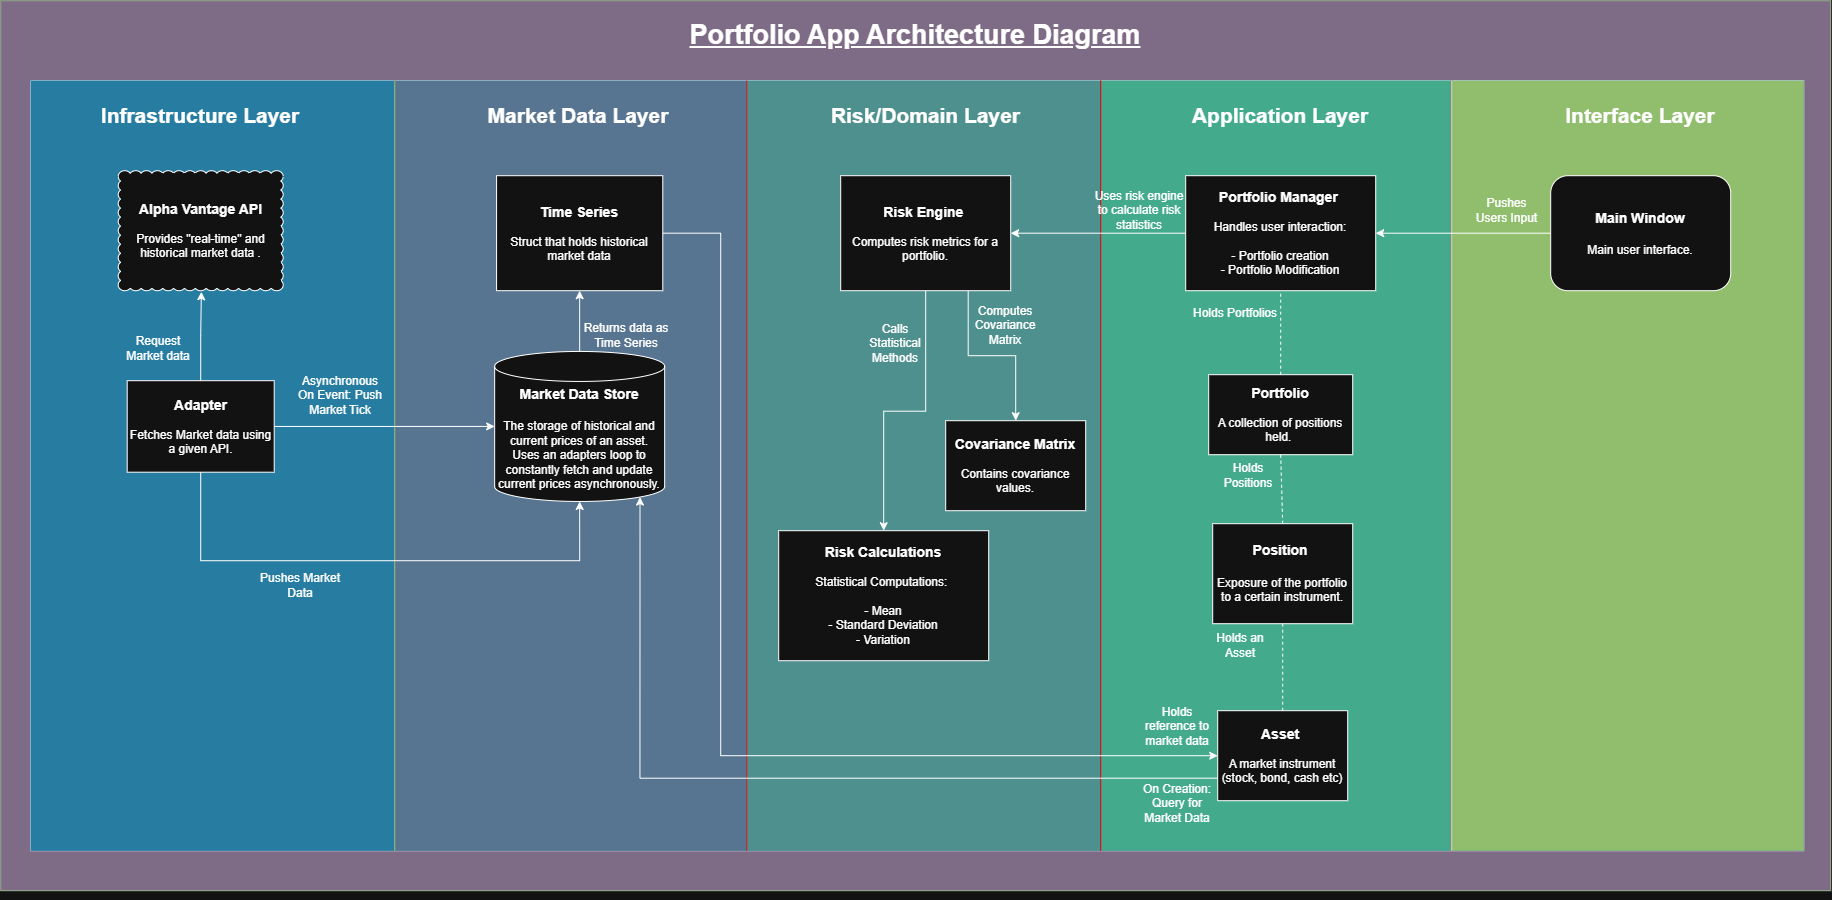

The diagram above was exported from draw.io. Its source (the exported page's mxGraphModel, read from the mxfile embedded in the PNG):
<mxGraphModel dx="2745" dy="1023" grid="1" gridSize="10" guides="1" tooltips="1" connect="1" arrows="1" fold="1" page="1" pageScale="1" pageWidth="827" pageHeight="1169" math="0" shadow="0">
  <root>
    <mxCell id="0" />
    <mxCell id="1" parent="0" />
    <mxCell id="uUqhTQdEAKMka36yJoO1-52" parent="1" style="rounded=0;whiteSpace=wrap;html=1;gradientDirection=west;fillColor=light-dark(#6D8764,#7E6C87);fontColor=#ffffff;strokeColor=#3A5431;" value="" vertex="1">
      <mxGeometry height="890" width="1830" x="-300" y="170" as="geometry" />
    </mxCell>
    <mxCell id="uUqhTQdEAKMka36yJoO1-117" parent="1" style="shape=table;startSize=0;container=1;collapsible=0;childLayout=tableLayout;fontSize=16;strokeColor=default;swimlaneLine=1;perimeterSpacing=2;swimlaneFillColor=none;gradientColor=none;fillColor=light-dark(#277DA1,#277DA1);" value="" vertex="1">
      <mxGeometry height="770" width="1773" x="-270" y="250" as="geometry" />
    </mxCell>
    <mxCell id="uUqhTQdEAKMka36yJoO1-118" parent="uUqhTQdEAKMka36yJoO1-117" style="shape=tableRow;horizontal=0;startSize=0;swimlaneHead=0;swimlaneBody=0;strokeColor=light-dark(#006EAF,#E70615);top=0;left=0;bottom=0;right=0;collapsible=0;dropTarget=0;fillColor=light-dark(#277DA1,#277DA1);points=[[0,0.5],[1,0.5]];portConstraint=eastwest;fontSize=16;fontColor=#ffffff;strokeWidth=5;gradientColor=none;swimlaneFillColor=none;" value="" vertex="1">
      <mxGeometry height="770" width="1773" as="geometry" />
    </mxCell>
    <mxCell id="uUqhTQdEAKMka36yJoO1-119" parent="uUqhTQdEAKMka36yJoO1-118" style="shape=partialRectangle;html=1;whiteSpace=wrap;connectable=0;strokeColor=inherit;overflow=hidden;fillColor=light-dark(#277DA1,#277DA1);top=0;left=0;bottom=0;right=0;pointerEvents=1;fontSize=16;" value="" vertex="1">
      <mxGeometry height="770" width="364" as="geometry">
        <mxRectangle height="770" width="364" as="alternateBounds" />
      </mxGeometry>
    </mxCell>
    <mxCell id="uUqhTQdEAKMka36yJoO1-155" parent="uUqhTQdEAKMka36yJoO1-118" style="shape=partialRectangle;html=1;whiteSpace=wrap;connectable=0;strokeColor=#005700;overflow=hidden;fillColor=light-dark(#577590,#577590);top=0;left=0;bottom=0;right=0;pointerEvents=1;fontSize=16;fontColor=#ffffff;" vertex="1">
      <mxGeometry height="770" width="352" x="364" as="geometry">
        <mxRectangle height="770" width="352" as="alternateBounds" />
      </mxGeometry>
    </mxCell>
    <mxCell id="uUqhTQdEAKMka36yJoO1-156" parent="uUqhTQdEAKMka36yJoO1-118" style="shape=partialRectangle;html=1;whiteSpace=wrap;connectable=0;strokeColor=inherit;overflow=hidden;fillColor=light-dark(#277DA1,#4D908E);top=0;left=0;bottom=0;right=0;pointerEvents=1;fontSize=16;" vertex="1">
      <mxGeometry height="770" width="354" x="716" as="geometry">
        <mxRectangle height="770" width="354" as="alternateBounds" />
      </mxGeometry>
    </mxCell>
    <mxCell id="uUqhTQdEAKMka36yJoO1-120" parent="uUqhTQdEAKMka36yJoO1-118" style="shape=partialRectangle;html=1;whiteSpace=wrap;connectable=0;strokeColor=inherit;overflow=hidden;fillColor=light-dark(#FFFFFF,#43AA8B);top=0;left=0;bottom=0;right=0;pointerEvents=1;fontSize=16;" value="" vertex="1">
      <mxGeometry height="770" width="351" x="1070" as="geometry">
        <mxRectangle height="770" width="351" as="alternateBounds" />
      </mxGeometry>
    </mxCell>
    <mxCell id="uUqhTQdEAKMka36yJoO1-121" parent="uUqhTQdEAKMka36yJoO1-118" style="shape=partialRectangle;html=1;whiteSpace=wrap;connectable=0;strokeColor=#6F0000;overflow=hidden;fillColor=light-dark(#A20025,#90BE6D);top=0;left=0;bottom=0;right=0;pointerEvents=1;fontSize=16;fontColor=#ffffff;" value="" vertex="1">
      <mxGeometry height="770" width="352" x="1421" as="geometry">
        <mxRectangle height="770" width="352" as="alternateBounds" />
      </mxGeometry>
    </mxCell>
    <mxCell id="uUqhTQdEAKMka36yJoO1-69" edge="1" parent="1" source="uUqhTQdEAKMka36yJoO1-94" style="edgeStyle=orthogonalEdgeStyle;rounded=0;orthogonalLoop=1;jettySize=auto;html=1;exitX=0.5;exitY=0;exitDx=0;exitDy=0;entryX=0.5;entryY=1;entryDx=0;entryDy=0;exitPerimeter=0;" target="uUqhTQdEAKMka36yJoO1-45">
      <mxGeometry relative="1" as="geometry">
        <mxPoint x="234.1300000000001" y="520" as="sourcePoint" />
      </mxGeometry>
    </mxCell>
    <mxCell id="uUqhTQdEAKMka36yJoO1-66" edge="1" parent="1" source="uUqhTQdEAKMka36yJoO1-31" style="edgeStyle=orthogonalEdgeStyle;rounded=0;orthogonalLoop=1;jettySize=auto;html=1;exitX=0;exitY=0.5;exitDx=0;exitDy=0;entryX=1;entryY=0.5;entryDx=0;entryDy=0;" target="uUqhTQdEAKMka36yJoO1-35">
      <mxGeometry relative="1" as="geometry" />
    </mxCell>
    <mxCell id="uUqhTQdEAKMka36yJoO1-31" parent="1" style="rounded=0;whiteSpace=wrap;html=1;" value="&lt;b&gt;&lt;font style=&quot;font-size: 14px;&quot;&gt;Portfolio Manager&lt;/font&gt;&lt;/b&gt;&amp;nbsp;&lt;div&gt;&lt;br&gt;&lt;/div&gt;&lt;div&gt;Handles user interaction:&lt;/div&gt;&lt;div&gt;&lt;br&gt;&lt;/div&gt;&lt;div&gt;- Portfolio creation&lt;/div&gt;&lt;div&gt;- Portfolio Modification&lt;/div&gt;" vertex="1">
      <mxGeometry height="115" width="190" x="885" y="345" as="geometry" />
    </mxCell>
    <mxCell id="uUqhTQdEAKMka36yJoO1-64" edge="1" parent="1" style="edgeStyle=orthogonalEdgeStyle;rounded=0;orthogonalLoop=1;jettySize=auto;html=1;entryX=0.5;entryY=0;entryDx=0;entryDy=0;" target="uUqhTQdEAKMka36yJoO1-36">
      <mxGeometry relative="1" as="geometry">
        <mxPoint x="625" y="460" as="sourcePoint" />
      </mxGeometry>
    </mxCell>
    <mxCell id="uUqhTQdEAKMka36yJoO1-65" edge="1" parent="1" source="uUqhTQdEAKMka36yJoO1-35" style="edgeStyle=orthogonalEdgeStyle;rounded=0;orthogonalLoop=1;jettySize=auto;html=1;exitX=0.75;exitY=1;exitDx=0;exitDy=0;entryX=0.5;entryY=0;entryDx=0;entryDy=0;" target="uUqhTQdEAKMka36yJoO1-43">
      <mxGeometry relative="1" as="geometry" />
    </mxCell>
    <mxCell id="uUqhTQdEAKMka36yJoO1-35" parent="1" style="rounded=0;whiteSpace=wrap;html=1;" value="&lt;font style=&quot;font-size: 14px;&quot;&gt;&lt;b&gt;Risk Engine&lt;/b&gt;&lt;/font&gt;&amp;nbsp;&lt;div&gt;&lt;br&gt;&lt;/div&gt;&lt;div&gt;Computes risk metrics for a portfolio.&lt;/div&gt;" vertex="1">
      <mxGeometry height="115" width="170" x="540" y="345" as="geometry" />
    </mxCell>
    <mxCell id="uUqhTQdEAKMka36yJoO1-36" parent="1" style="rounded=0;whiteSpace=wrap;html=1;" value="&lt;font style=&quot;font-size: 14px;&quot;&gt;&lt;b&gt;Risk Calculations&lt;/b&gt;&lt;/font&gt;&lt;div&gt;&lt;br&gt;&lt;div&gt;Statistical Computations:&amp;nbsp;&lt;/div&gt;&lt;/div&gt;&lt;div&gt;&lt;br&gt;&lt;/div&gt;&lt;div&gt;- Mean&lt;/div&gt;&lt;div&gt;- Standard Deviation&lt;/div&gt;&lt;div&gt;- Variation&lt;/div&gt;" vertex="1">
      <mxGeometry height="130" width="210" x="478" y="700" as="geometry" />
    </mxCell>
    <mxCell id="uUqhTQdEAKMka36yJoO1-71" edge="1" parent="1" source="uUqhTQdEAKMka36yJoO1-38" style="edgeStyle=orthogonalEdgeStyle;rounded=0;orthogonalLoop=1;jettySize=auto;html=1;exitX=0.5;exitY=1;exitDx=0;exitDy=0;entryX=0.5;entryY=1;entryDx=0;entryDy=0;entryPerimeter=0;" target="uUqhTQdEAKMka36yJoO1-94">
      <mxGeometry relative="1" as="geometry">
        <Array as="points">
          <mxPoint x="-100" y="730" />
          <mxPoint x="279" y="730" />
        </Array>
        <mxPoint x="234.1300000000001" y="640" as="targetPoint" />
      </mxGeometry>
    </mxCell>
    <mxCell id="uUqhTQdEAKMka36yJoO1-76" edge="1" parent="1" source="uUqhTQdEAKMka36yJoO1-38" style="edgeStyle=orthogonalEdgeStyle;rounded=0;orthogonalLoop=1;jettySize=auto;html=1;exitX=0.5;exitY=0;exitDx=0;exitDy=0;entryX=0.504;entryY=1.009;entryDx=0;entryDy=0;entryPerimeter=0;" target="uUqhTQdEAKMka36yJoO1-115">
      <mxGeometry relative="1" as="geometry">
        <mxPoint x="-106.50000000000045" y="470" as="targetPoint" />
      </mxGeometry>
    </mxCell>
    <mxCell id="uUqhTQdEAKMka36yJoO1-77" edge="1" parent="1" source="uUqhTQdEAKMka36yJoO1-38" style="edgeStyle=orthogonalEdgeStyle;rounded=0;orthogonalLoop=1;jettySize=auto;html=1;exitX=1;exitY=0.5;exitDx=0;exitDy=0;entryX=0;entryY=0.5;entryDx=0;entryDy=0;entryPerimeter=0;" target="uUqhTQdEAKMka36yJoO1-94">
      <mxGeometry relative="1" as="geometry">
        <mxPoint x="141.1300000000001" y="580" as="targetPoint" />
      </mxGeometry>
    </mxCell>
    <mxCell id="uUqhTQdEAKMka36yJoO1-38" parent="1" style="rounded=0;whiteSpace=wrap;html=1;" value="&lt;b&gt;&lt;font style=&quot;font-size: 14px;&quot;&gt;Adapter&lt;/font&gt;&lt;/b&gt;&lt;div&gt;&lt;br&gt;&lt;/div&gt;&lt;div&gt;Fetches Market data using a given API.&lt;/div&gt;" vertex="1">
      <mxGeometry height="91.5" width="147" x="-173.5" y="550" as="geometry" />
    </mxCell>
    <mxCell id="uUqhTQdEAKMka36yJoO1-41" parent="1" style="rounded=0;whiteSpace=wrap;html=1;" value="&lt;b&gt;&lt;font style=&quot;font-size: 14px;&quot;&gt;Portfolio&lt;/font&gt;&lt;/b&gt;&lt;div&gt;&lt;br&gt;&lt;/div&gt;&lt;div&gt;A collection of positions held.&amp;nbsp;&lt;/div&gt;" vertex="1">
      <mxGeometry height="80" width="144" x="908" y="544" as="geometry" />
    </mxCell>
    <mxCell id="uUqhTQdEAKMka36yJoO1-42" parent="1" style="rounded=0;whiteSpace=wrap;html=1;" value="&lt;b&gt;&lt;font style=&quot;font-size: 14px;&quot;&gt;Asset&amp;nbsp;&lt;/font&gt;&lt;/b&gt;&lt;div&gt;&lt;br&gt;&lt;/div&gt;&lt;div&gt;A market instrument (stock, bond, cash etc)&lt;/div&gt;" vertex="1">
      <mxGeometry height="90" width="130" x="917" y="880" as="geometry" />
    </mxCell>
    <mxCell id="uUqhTQdEAKMka36yJoO1-43" parent="1" style="rounded=0;whiteSpace=wrap;html=1;" value="&lt;b&gt;&lt;font style=&quot;font-size: 14px;&quot;&gt;Covariance Matrix&lt;/font&gt;&lt;/b&gt;&lt;div&gt;&lt;br&gt;&lt;/div&gt;&lt;div&gt;Contains covariance values.&lt;/div&gt;" vertex="1">
      <mxGeometry height="90" width="140" x="645" y="590" as="geometry" />
    </mxCell>
    <mxCell id="bvhoJEWXxifYGu47ALoV-19" edge="1" parent="1" source="uUqhTQdEAKMka36yJoO1-45" style="edgeStyle=orthogonalEdgeStyle;rounded=0;orthogonalLoop=1;jettySize=auto;html=1;exitX=1;exitY=0.5;exitDx=0;exitDy=0;entryX=0;entryY=0.5;entryDx=0;entryDy=0;" target="uUqhTQdEAKMka36yJoO1-42">
      <mxGeometry relative="1" as="geometry">
        <Array as="points">
          <mxPoint x="420" y="402.5" />
          <mxPoint x="420" y="925" />
        </Array>
      </mxGeometry>
    </mxCell>
    <mxCell id="uUqhTQdEAKMka36yJoO1-45" parent="1" style="rounded=0;whiteSpace=wrap;html=1;labelBackgroundColor=none;" value="&lt;b&gt;&lt;font style=&quot;font-size: 14px;&quot;&gt;Time Series&lt;/font&gt;&lt;/b&gt;&lt;div&gt;&lt;br&gt;&lt;/div&gt;&lt;div&gt;Struct that holds historical market data&lt;/div&gt;" vertex="1">
      <mxGeometry height="115" width="166.19" x="195.87" y="345" as="geometry" />
    </mxCell>
    <mxCell id="uUqhTQdEAKMka36yJoO1-57" parent="1" style="text;html=1;whiteSpace=wrap;strokeColor=none;fillColor=none;align=center;verticalAlign=middle;rounded=0;fontFamily=Helvetica;fontSize=21;fontColor=default;fontStyle=1;" value="Risk/Domain Layer" vertex="1">
      <mxGeometry height="30" width="205" x="522.5" y="270" as="geometry" />
    </mxCell>
    <mxCell id="uUqhTQdEAKMka36yJoO1-58" parent="1" style="text;html=1;whiteSpace=wrap;align=center;verticalAlign=middle;rounded=0;fontStyle=1;fontSize=21;fontColor=light-dark(#000000,#FFFFFF);" value="Market Data Layer" vertex="1">
      <mxGeometry height="50" width="195.87" x="180" y="260" as="geometry" />
    </mxCell>
    <mxCell id="uUqhTQdEAKMka36yJoO1-59" parent="1" style="text;html=1;whiteSpace=wrap;strokeColor=none;fillColor=none;align=center;verticalAlign=middle;rounded=0;fontFamily=Helvetica;fontSize=21;fontColor=default;fontStyle=1;" value="Application Layer" vertex="1">
      <mxGeometry height="30" width="180" x="890" y="270" as="geometry" />
    </mxCell>
    <mxCell id="uUqhTQdEAKMka36yJoO1-61" parent="1" style="text;html=1;whiteSpace=wrap;strokeColor=none;fillColor=none;align=center;verticalAlign=middle;rounded=0;fontStyle=5;fontSize=27;" value="Portfolio App Architecture Diagram" vertex="1">
      <mxGeometry height="30" width="490" x="370" y="190" as="geometry" />
    </mxCell>
    <mxCell id="uUqhTQdEAKMka36yJoO1-72" parent="1" style="text;html=1;whiteSpace=wrap;strokeColor=none;fillColor=none;align=center;verticalAlign=middle;rounded=0;fontFamily=Helvetica;fontSize=21;fontColor=default;fontStyle=1;" value="Infrastructure Layer" vertex="1">
      <mxGeometry height="30" width="220" x="-210" y="270" as="geometry" />
    </mxCell>
    <mxCell id="uUqhTQdEAKMka36yJoO1-78" parent="1" style="text;html=1;whiteSpace=wrap;strokeColor=none;fillColor=none;align=center;verticalAlign=middle;rounded=0;" value="Request Market data" vertex="1">
      <mxGeometry height="25" width="80" x="-182.5" y="505" as="geometry" />
    </mxCell>
    <mxCell id="uUqhTQdEAKMka36yJoO1-79" parent="1" style="text;html=1;whiteSpace=wrap;strokeColor=none;fillColor=none;align=center;verticalAlign=middle;rounded=0;" value="Asynchronous&lt;div&gt;On Event: Push Market Tick&lt;/div&gt;" vertex="1">
      <mxGeometry height="30" width="120" x="-20" y="550" as="geometry" />
    </mxCell>
    <mxCell id="uUqhTQdEAKMka36yJoO1-80" parent="1" style="text;html=1;whiteSpace=wrap;strokeColor=none;fillColor=none;align=center;verticalAlign=middle;rounded=0;" value="Pushes Market Data" vertex="1">
      <mxGeometry height="30" width="100" x="-50" y="740" as="geometry" />
    </mxCell>
    <mxCell id="uUqhTQdEAKMka36yJoO1-82" parent="1" style="text;html=1;whiteSpace=wrap;strokeColor=none;fillColor=none;align=center;verticalAlign=middle;rounded=0;" value="Returns data as Time Series" vertex="1">
      <mxGeometry height="50" width="100" x="275.87" y="480" as="geometry" />
    </mxCell>
    <mxCell id="uUqhTQdEAKMka36yJoO1-83" parent="1" style="text;html=1;whiteSpace=wrap;strokeColor=none;fillColor=none;align=center;verticalAlign=middle;rounded=0;" value="Calls Statistical Methods" vertex="1">
      <mxGeometry height="35" width="70" x="560" y="495" as="geometry" />
    </mxCell>
    <mxCell id="uUqhTQdEAKMka36yJoO1-84" parent="1" style="text;html=1;whiteSpace=wrap;strokeColor=none;fillColor=none;align=center;verticalAlign=middle;rounded=0;" value="Computes Covariance Matrix" vertex="1">
      <mxGeometry height="30" width="90" x="660" y="480" as="geometry" />
    </mxCell>
    <mxCell id="uUqhTQdEAKMka36yJoO1-85" parent="1" style="text;html=1;whiteSpace=wrap;strokeColor=none;fillColor=none;align=center;verticalAlign=middle;rounded=0;" value="Uses risk engine to calculate risk statistics" vertex="1">
      <mxGeometry height="40" width="92.5" x="792.5" y="360" as="geometry" />
    </mxCell>
    <mxCell id="uUqhTQdEAKMka36yJoO1-86" parent="1" style="text;html=1;whiteSpace=wrap;strokeColor=none;fillColor=none;align=center;verticalAlign=middle;rounded=0;" value="Holds Portfolios" vertex="1">
      <mxGeometry height="30" width="90" x="890" y="467.5" as="geometry" />
    </mxCell>
    <mxCell id="uUqhTQdEAKMka36yJoO1-87" parent="1" style="text;html=1;whiteSpace=wrap;strokeColor=none;fillColor=none;align=center;verticalAlign=middle;rounded=0;" value="Holds Positions" vertex="1">
      <mxGeometry height="30" width="80" x="908" y="630" as="geometry" />
    </mxCell>
    <mxCell id="uUqhTQdEAKMka36yJoO1-88" parent="1" style="text;html=1;whiteSpace=wrap;strokeColor=none;fillColor=none;align=center;verticalAlign=middle;rounded=0;fontFamily=Helvetica;fontSize=21;fontColor=default;fontStyle=1;" value="Interface Layer" vertex="1">
      <mxGeometry height="30" width="170" x="1255" y="270" as="geometry" />
    </mxCell>
    <mxCell id="uUqhTQdEAKMka36yJoO1-90" edge="1" parent="1" source="uUqhTQdEAKMka36yJoO1-101" style="edgeStyle=orthogonalEdgeStyle;rounded=0;orthogonalLoop=1;jettySize=auto;html=1;entryX=1;entryY=0.5;entryDx=0;entryDy=0;exitX=0;exitY=0.5;exitDx=0;exitDy=0;" target="uUqhTQdEAKMka36yJoO1-31">
      <mxGeometry relative="1" as="geometry">
        <mxPoint x="1130" y="420" as="sourcePoint" />
      </mxGeometry>
    </mxCell>
    <mxCell id="uUqhTQdEAKMka36yJoO1-91" parent="1" style="text;html=1;whiteSpace=wrap;strokeColor=none;fillColor=none;align=center;verticalAlign=middle;rounded=0;" value="Pushes Users Input" vertex="1">
      <mxGeometry height="20" width="69" x="1172" y="370" as="geometry" />
    </mxCell>
    <mxCell id="uUqhTQdEAKMka36yJoO1-94" parent="1" style="shape=cylinder3;whiteSpace=wrap;html=1;boundedLbl=1;backgroundOutline=1;size=15;" value="&lt;div&gt;&lt;span style=&quot;font-size: 14px;&quot;&gt;&lt;b&gt;Market Data Store&lt;/b&gt;&lt;/span&gt;&lt;/div&gt;&lt;div&gt;&lt;span style=&quot;font-size: 14px;&quot;&gt;&lt;b&gt;&lt;br&gt;&lt;/b&gt;&lt;/span&gt;&lt;/div&gt;The storage of historical and current prices of an asset. Uses an adapters loop to constantly fetch and update current prices asynchronously." vertex="1">
      <mxGeometry height="150" width="170" x="193.96" y="520.75" as="geometry" />
    </mxCell>
    <mxCell id="uUqhTQdEAKMka36yJoO1-101" parent="1" style="rounded=1;whiteSpace=wrap;html=1;fillColor=default;" value="&lt;div&gt;&lt;span style=&quot;font-size: 14px;&quot;&gt;&lt;b&gt;Main Window&lt;/b&gt;&lt;/span&gt;&lt;/div&gt;&lt;div&gt;&lt;span style=&quot;font-size: 14px;&quot;&gt;&lt;b&gt;&lt;br&gt;&lt;/b&gt;&lt;/span&gt;&lt;div&gt;Main user interface.&lt;/div&gt;&lt;/div&gt;" vertex="1">
      <mxGeometry height="115" width="180" x="1250" y="345" as="geometry" />
    </mxCell>
    <mxCell id="uUqhTQdEAKMka36yJoO1-115" parent="1" style="whiteSpace=wrap;html=1;shape=mxgraph.basic.cloud_rect" value="&lt;font style=&quot;font-size: 14px;&quot;&gt;&lt;b&gt;Alpha Vantage API&lt;/b&gt;&lt;/font&gt;&lt;div&gt;&lt;br&gt;&lt;div&gt;Provides &quot;real-time&quot; and historical market data .&lt;/div&gt;&lt;/div&gt;" vertex="1">
      <mxGeometry height="120" width="165" x="-182.5" y="340" as="geometry" />
    </mxCell>
    <mxCell id="uUqhTQdEAKMka36yJoO1-164" edge="1" parent="1" source="uUqhTQdEAKMka36yJoO1-41" style="endArrow=none;dashed=1;html=1;rounded=0;entryX=0.5;entryY=1;entryDx=0;entryDy=0;exitX=0.5;exitY=0;exitDx=0;exitDy=0;" target="uUqhTQdEAKMka36yJoO1-31" value="">
      <mxGeometry height="50" relative="1" width="50" as="geometry">
        <mxPoint x="590" y="540" as="sourcePoint" />
        <mxPoint x="640" y="490" as="targetPoint" />
      </mxGeometry>
    </mxCell>
    <mxCell id="uUqhTQdEAKMka36yJoO1-166" edge="1" parent="1" source="bvhoJEWXxifYGu47ALoV-1" style="endArrow=none;dashed=1;html=1;rounded=0;entryX=0.5;entryY=1;entryDx=0;entryDy=0;exitX=0.5;exitY=0;exitDx=0;exitDy=0;" target="uUqhTQdEAKMka36yJoO1-41" value="">
      <mxGeometry height="50" relative="1" width="50" as="geometry">
        <mxPoint x="590" y="540" as="sourcePoint" />
        <mxPoint x="640" y="490" as="targetPoint" />
      </mxGeometry>
    </mxCell>
    <mxCell id="bvhoJEWXxifYGu47ALoV-1" parent="1" style="rounded=0;whiteSpace=wrap;html=1;" value="&lt;b&gt;&lt;font style=&quot;font-size: 14px;&quot;&gt;Position&amp;nbsp;&lt;/font&gt;&lt;/b&gt;&lt;div&gt;&lt;span style=&quot;font-size: 14px;&quot;&gt;&lt;b&gt;&lt;br&gt;&lt;/b&gt;&lt;/span&gt;&lt;div&gt;&lt;span style=&quot;background-color: transparent; color: light-dark(rgb(0, 0, 0), rgb(255, 255, 255));&quot;&gt;Exposure of the portfolio to a certain instrument.&lt;/span&gt;&lt;/div&gt;&lt;/div&gt;" vertex="1">
      <mxGeometry height="100" width="140" x="912" y="693" as="geometry" />
    </mxCell>
    <mxCell id="bvhoJEWXxifYGu47ALoV-4" parent="1" style="text;html=1;whiteSpace=wrap;strokeColor=none;fillColor=none;align=center;verticalAlign=middle;rounded=0;" value="Holds an Asset" vertex="1">
      <mxGeometry height="30" width="80" x="900" y="800" as="geometry" />
    </mxCell>
    <mxCell id="bvhoJEWXxifYGu47ALoV-14" parent="1" style="text;html=1;whiteSpace=wrap;strokeColor=none;fillColor=none;align=center;verticalAlign=middle;rounded=0;" value="Holds reference to market data" vertex="1">
      <mxGeometry height="25" width="80" x="837" y="883" as="geometry" />
    </mxCell>
    <mxCell id="bvhoJEWXxifYGu47ALoV-15" edge="1" parent="1" source="uUqhTQdEAKMka36yJoO1-42" style="endArrow=none;dashed=1;html=1;rounded=0;entryX=0.5;entryY=1;entryDx=0;entryDy=0;exitX=0.5;exitY=0;exitDx=0;exitDy=0;" target="bvhoJEWXxifYGu47ALoV-1" value="">
      <mxGeometry height="50" relative="1" width="50" as="geometry">
        <mxPoint x="970" y="876" as="sourcePoint" />
        <mxPoint x="1020" y="826" as="targetPoint" />
      </mxGeometry>
    </mxCell>
    <mxCell id="bvhoJEWXxifYGu47ALoV-17" edge="1" parent="1" source="uUqhTQdEAKMka36yJoO1-42" style="edgeStyle=orthogonalEdgeStyle;rounded=0;orthogonalLoop=1;jettySize=auto;html=1;exitX=0;exitY=0.75;exitDx=0;exitDy=0;entryX=0.855;entryY=1;entryDx=0;entryDy=-4.35;entryPerimeter=0;" target="uUqhTQdEAKMka36yJoO1-94">
      <mxGeometry relative="1" as="geometry" />
    </mxCell>
    <mxCell id="bvhoJEWXxifYGu47ALoV-18" parent="1" style="text;html=1;whiteSpace=wrap;strokeColor=none;fillColor=none;align=center;verticalAlign=middle;rounded=0;" value="On Creation: Query for Market Data" vertex="1">
      <mxGeometry height="25" width="80" x="837" y="960" as="geometry" />
    </mxCell>
    <mxCell id="bvhoJEWXxifYGu47ALoV-20" edge="1" parent="1" source="uUqhTQdEAKMka36yJoO1-52" style="edgeStyle=orthogonalEdgeStyle;rounded=0;orthogonalLoop=1;jettySize=auto;html=1;innerLoopWaypoints=1;exitX=0.5;exitY=1;exitDx=0;exitDy=0;" target="uUqhTQdEAKMka36yJoO1-52">
      <mxGeometry relative="1" as="geometry" />
    </mxCell>
  </root>
</mxGraphModel>